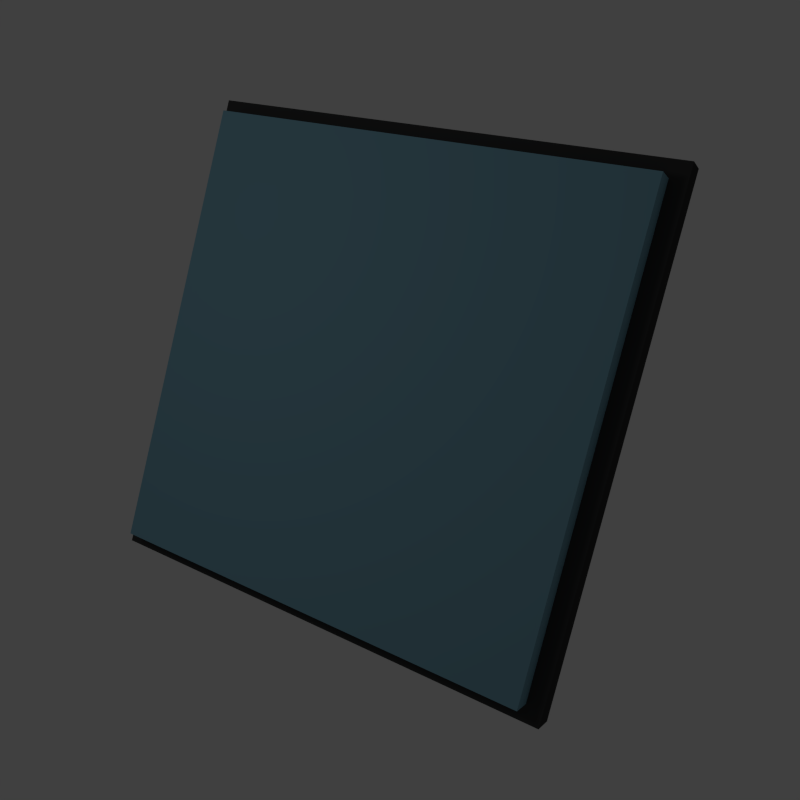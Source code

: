 # Source: stealth_plating.blend  (saved by Blender 2.76.0; exported with 4.5.12 LTS)
import bpy
from mathutils import Matrix  # noqa: F401  (used for matrix-valued properties, if any)

bpy.ops.wm.read_factory_settings(use_empty=True)
scene = bpy.context.scene
scene.name = 'Scene'

# ---- collections
col_collection_1 = bpy.data.collections.new('Collection 1'); scene.collection.children.link(col_collection_1)

# ---- materials (node trees are filled in below, after node groups)
mat_diffuse_blue = bpy.data.materials.new('diffuse blue')
mat_diffuse_blue.alpha_threshold = 0.0
mat_diffuse_blue.use_transparent_shadow = False
mat_diffuse_blue.diffuse_color = (0.2, 0.4, 0.5, 1.0)
mat_diffuse_blue.roughness = 0.5
mat_diffuse_blue.specular_intensity = 0.75
mat_dark = bpy.data.materials.new('dark')
mat_dark.alpha_threshold = 0.0
mat_dark.use_transparent_shadow = False
mat_dark.diffuse_color = (0.05, 0.05, 0.05, 1.0)
mat_dark.roughness = 0.5
mat_dark.specular_intensity = 0.75
mat_glow = bpy.data.materials.new('glow')
mat_glow.alpha_threshold = 0.0
mat_glow.use_transparent_shadow = False
mat_glow.diffuse_color = (0.0, 0.5, 0.75, 1.0)
mat_glow.roughness = 0.5
mat_glow.specular_intensity = 0.0

# ---- material node trees

# ---- world
world_world = bpy.data.worlds.new('World'); scene.world = world_world
world_world.color = (0.05088, 0.05088, 0.05088)
world_world.use_sun_shadow = False
world_world.sun_shadow_jitter_overblur = 0.0
world_world.cycles.sampling_method = 'MANUAL'
world_world.cycles.sample_map_resolution = 256

# ---- cameras
cam_camera = bpy.data.cameras.new('Camera')
cam_camera.clip_end = 100.0
cam_camera.lens = 35.0
cam_camera.sensor_width = 32.0
cam_camera.sensor_height = 18.0
cam_camera.ortho_scale = 7.314
cam_camera.dof.focus_distance = 0.0
cam_camera.dof.aperture_fstop = 128.0

# ---- lights
light_spot = bpy.data.lights.new('Spot', 'POINT')
light_spot.transmission_factor = 0.0
light_spot.cutoff_distance = 30.0
light_spot.energy = 100.0
light_spot.shadow_buffer_clip_start = 1.001
light_spot.shadow_soft_size = 1.0
light_spot.shadow_maximum_resolution = 0.006
light_spot.use_absolute_resolution = True
light_spot.cycles.use_multiple_importance_sampling = False

# ---- meshes
me_cube_001 = bpy.data.meshes.new('Cube.001')
me_cube_001.from_pydata([(-3.0, 0.15, 3.0), (-3.0, 0.15, -3.0), (3.0, 0.15, 3.0), (3.0, 0.15, -3.0), (-3.212, -0.15, -3.212), (-3.212, -0.15, 3.212), (-3.212, 0.15, 3.212), (-3.212, 0.15, -3.212), (3.212, 0.15, 3.212), (3.212, 0.15, -3.212), (3.212, -0.15, 3.212), (3.212, -0.15, -3.212), (-0.2727, 0.15, 3.0), (0.2727, 0.15, 3.0), (0.2727, 0.15, -3.0), (-0.2727, 0.15, -3.0), (-3.0, 0.4416, 3.0), (-3.0, 0.4416, -3.0), (3.0, 0.4416, 3.0), (3.0, 0.4416, -3.0)], [], [(1, 15, 14, 3, 9, 7), (5, 4, 11, 10), (3, 2, 8, 9), (5, 6, 7, 4), (8, 10, 11, 9), (4, 7, 9, 11), (10, 8, 6, 5), (2, 13, 12, 0, 6, 8), (0, 1, 7, 6), (2, 3, 14, 15, 1, 0, 12, 13), (18, 19, 17, 16), (1, 0, 16, 17), (2, 18, 16, 0), (1, 17, 19, 3), (2, 0, 1, 3), (2, 3, 19, 18)])
me_cube_001.polygons.foreach_set('material_index', [1, 1, 1, 1, 1, 1, 1, 1, 1, 1, 0, 0, 0, 0, 0, 0])
_k = set([(0, 1), (0, 2), (0, 12), (0, 16), (1, 3), (1, 15), (1, 17), (2, 3), (2, 13), (2, 18), (3, 14), (3, 19), (4, 5), (4, 7), (4, 11), (5, 6), (5, 10), (6, 7), (6, 8), (7, 9), (8, 9), (8, 10), (9, 11), (10, 11), (12, 13), (14, 15), (16, 17), (16, 18), (17, 19), (18, 19)])
me_cube_001.attributes.new('sharp_edge', 'BOOLEAN', 'EDGE').data.foreach_set('value', [ (min(e.vertices), max(e.vertices)) in _k for e in me_cube_001.edges])
me_cube_001.materials.append(mat_diffuse_blue)
me_cube_001.materials.append(mat_dark)
me_cube_001.materials.append(mat_glow)
me_cube_001.use_remesh_preserve_volume = False
me_cube_001.use_remesh_preserve_attributes = False
me_cube_001.use_mirror_vertex_groups = False
me_cube_001.update()

# ---- objects
ob_cube = bpy.data.objects.new('Cube', me_cube_001)
ob_camera = bpy.data.objects.new('Camera', cam_camera)
ob_lamp_001 = bpy.data.objects.new('Lamp.001', light_spot)

# ---- transforms, parenting, visibility, modifiers, constraints
ob_cube.location = (-0.1, 0.1, 0.6)
ob_cube.rotation_euler = (2.705, 0.03491, 0.2618)
ob_cube.lineart.crease_threshold = 0.0
ob_camera.location = (7.481, -6.508, 5.344)
ob_camera.rotation_euler = (1.109, 0.01082, 0.8149)
ob_camera.lock_rotations_4d = False
ob_camera.empty_display_type = 'ARROWS'
ob_camera.color = (0.0, 0.0, 0.0, 0.0)
ob_camera.display_type = 'WIRE'
ob_camera.lineart.crease_threshold = 0.0
ob_lamp_001.location = (-0.1098, -7.111, 5.904)
ob_lamp_001.rotation_euler = (0.6503, 0.05522, 1.866)
ob_lamp_001.lock_rotations_4d = False
ob_lamp_001.empty_display_type = 'ARROWS'
ob_lamp_001.color = (0.0, 0.0, 0.0, 0.0)
ob_lamp_001.lineart.crease_threshold = 0.0

# ---- collection membership
col_collection_1.objects.link(ob_cube)
col_collection_1.objects.link(ob_camera)
col_collection_1.objects.link(ob_lamp_001)

# ---- scene / render settings (as saved in the file)
scene.camera = ob_camera
scene.frame_start = 1; scene.frame_end = 250; scene.frame_set(1)
scene.render.engine = 'BLENDER_EEVEE_NEXT'
scene.render.resolution_x = 256
scene.render.resolution_y = 256
scene.render.resolution_percentage = 50
scene.render.dither_intensity = 0.0
scene.render.film_transparent = True
scene.cycles.use_denoising = False
scene.cycles.samples = 10
scene.cycles.sampling_pattern = 'TABULATED_SOBOL'
scene.cycles.light_sampling_threshold = 0.0
scene.cycles.use_adaptive_sampling = False
scene.cycles.use_light_tree = False
scene.cycles.blur_glossy = 0.0
scene.cycles.pixel_filter_type = 'GAUSSIAN'
scene.cycles.sample_clamp_indirect = 0.0
scene.view_settings.view_transform = 'Standard'
bpy.context.view_layer.update()
